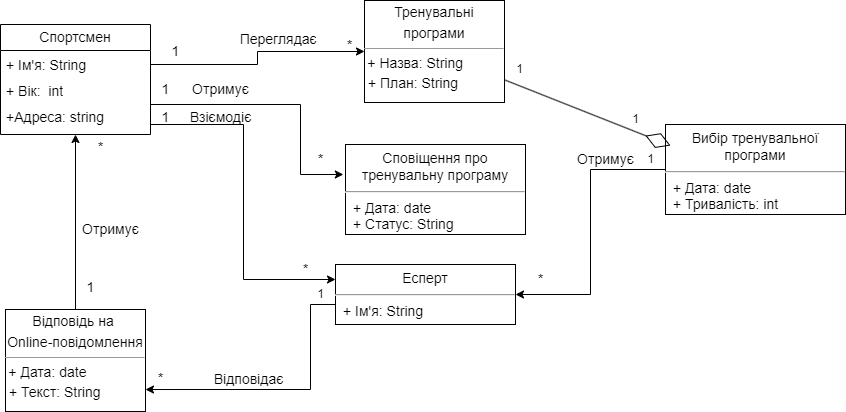

The diagram above was exported from draw.io. Its source (the exported page's mxGraphModel, read from the mxfile embedded in the PNG):
<mxGraphModel dx="1050" dy="574" grid="1" gridSize="10" guides="1" tooltips="1" connect="1" arrows="1" fold="1" page="1" pageScale="1" pageWidth="827" pageHeight="1169" math="0" shadow="0">
  <root>
    <mxCell id="0" />
    <mxCell id="1" parent="0" />
    <mxCell id="0k0r966J7VI7oezdHhZW-1" value="&lt;font style=&quot;font-size: 14px;&quot;&gt;Спортсмен&lt;/font&gt;" style="swimlane;fontStyle=0;childLayout=stackLayout;horizontal=1;startSize=26;fillColor=none;horizontalStack=0;resizeParent=1;resizeParentMax=0;resizeLast=0;collapsible=1;marginBottom=0;whiteSpace=wrap;html=1;" vertex="1" parent="1">
      <mxGeometry x="80" y="80" width="150" height="110" as="geometry">
        <mxRectangle x="80" y="80" width="100" height="30" as="alternateBounds" />
      </mxGeometry>
    </mxCell>
    <mxCell id="0k0r966J7VI7oezdHhZW-2" value="&lt;font style=&quot;font-size: 14px;&quot;&gt;+ Ім'я: String&lt;/font&gt;" style="text;strokeColor=none;fillColor=none;align=left;verticalAlign=top;spacingLeft=4;spacingRight=4;overflow=hidden;rotatable=0;points=[[0,0.5],[1,0.5]];portConstraint=eastwest;whiteSpace=wrap;html=1;" vertex="1" parent="0k0r966J7VI7oezdHhZW-1">
      <mxGeometry y="26" width="150" height="26" as="geometry" />
    </mxCell>
    <mxCell id="0k0r966J7VI7oezdHhZW-3" value="&lt;font style=&quot;font-size: 14px;&quot;&gt;+ Вік:&amp;nbsp; int&lt;/font&gt;" style="text;strokeColor=none;fillColor=none;align=left;verticalAlign=top;spacingLeft=4;spacingRight=4;overflow=hidden;rotatable=0;points=[[0,0.5],[1,0.5]];portConstraint=eastwest;whiteSpace=wrap;html=1;" vertex="1" parent="0k0r966J7VI7oezdHhZW-1">
      <mxGeometry y="52" width="150" height="26" as="geometry" />
    </mxCell>
    <mxCell id="0k0r966J7VI7oezdHhZW-4" value="&lt;font style=&quot;font-size: 14px;&quot;&gt;+Адреса: string&lt;/font&gt;" style="text;strokeColor=none;fillColor=none;align=left;verticalAlign=top;spacingLeft=4;spacingRight=4;overflow=hidden;rotatable=0;points=[[0,0.5],[1,0.5]];portConstraint=eastwest;whiteSpace=wrap;html=1;" vertex="1" parent="0k0r966J7VI7oezdHhZW-1">
      <mxGeometry y="78" width="150" height="32" as="geometry" />
    </mxCell>
    <mxCell id="0k0r966J7VI7oezdHhZW-8" value="&lt;p style=&quot;margin:0px;margin-top:4px;text-align:center;&quot;&gt;&lt;span style=&quot;font-size: 14px;&quot;&gt;Тренувальні&lt;/span&gt;&lt;/p&gt;&lt;p style=&quot;margin:0px;margin-top:4px;text-align:center;&quot;&gt;&lt;span style=&quot;font-size: 14px;&quot;&gt;програми&lt;/span&gt;&lt;/p&gt;&lt;hr size=&quot;1&quot;&gt;&lt;div style=&quot;height:2px;&quot;&gt;&amp;nbsp;&lt;font style=&quot;font-size: 14px;&quot;&gt;+ Назва: String&lt;/font&gt;&lt;/div&gt;&lt;div style=&quot;height:2px;&quot;&gt;&lt;font style=&quot;font-size: 14px;&quot;&gt;&lt;br&gt;&lt;/font&gt;&lt;/div&gt;&lt;div style=&quot;height:2px;&quot;&gt;&lt;font style=&quot;font-size: 14px;&quot;&gt;&lt;br&gt;&lt;/font&gt;&lt;/div&gt;&lt;div style=&quot;height:2px;&quot;&gt;&lt;font style=&quot;font-size: 14px;&quot;&gt;&lt;br&gt;&lt;/font&gt;&lt;/div&gt;&lt;div style=&quot;height:2px;&quot;&gt;&lt;font style=&quot;font-size: 14px;&quot;&gt;&lt;br&gt;&lt;/font&gt;&lt;/div&gt;&lt;div style=&quot;height:2px;&quot;&gt;&lt;font style=&quot;font-size: 14px;&quot;&gt;&lt;br&gt;&lt;/font&gt;&lt;/div&gt;&lt;div style=&quot;height:2px;&quot;&gt;&lt;font style=&quot;font-size: 14px;&quot;&gt;&lt;br&gt;&lt;/font&gt;&lt;/div&gt;&lt;div style=&quot;height:2px;&quot;&gt;&lt;font style=&quot;font-size: 14px;&quot;&gt;&lt;br&gt;&lt;/font&gt;&lt;/div&gt;&lt;div style=&quot;height:2px;&quot;&gt;&lt;font style=&quot;font-size: 14px;&quot;&gt;&lt;br&gt;&lt;/font&gt;&lt;/div&gt;&lt;div style=&quot;height:2px;&quot;&gt;&lt;font style=&quot;font-size: 14px;&quot;&gt;&lt;br&gt;&lt;/font&gt;&lt;/div&gt;&lt;div style=&quot;height:2px;&quot;&gt;&lt;font style=&quot;font-size: 14px;&quot;&gt;&amp;nbsp;+ План: String&lt;/font&gt;&lt;/div&gt;&lt;div style=&quot;height:2px;&quot;&gt;&lt;font style=&quot;font-size: 14px;&quot;&gt;&lt;br&gt;&lt;/font&gt;&lt;/div&gt;" style="verticalAlign=top;align=left;overflow=fill;fontSize=12;fontFamily=Helvetica;html=1;whiteSpace=wrap;" vertex="1" parent="1">
      <mxGeometry x="444" y="56" width="140" height="102" as="geometry" />
    </mxCell>
    <mxCell id="0k0r966J7VI7oezdHhZW-9" style="edgeStyle=orthogonalEdgeStyle;rounded=0;orthogonalLoop=1;jettySize=auto;html=1;entryX=0;entryY=0.5;entryDx=0;entryDy=0;" edge="1" parent="1" source="0k0r966J7VI7oezdHhZW-3" target="0k0r966J7VI7oezdHhZW-8">
      <mxGeometry relative="1" as="geometry">
        <Array as="points">
          <mxPoint x="230" y="120" />
          <mxPoint x="337" y="120" />
          <mxPoint x="337" y="107" />
        </Array>
      </mxGeometry>
    </mxCell>
    <mxCell id="0k0r966J7VI7oezdHhZW-10" value="&lt;font style=&quot;font-size: 14px;&quot;&gt;&amp;nbsp; &amp;nbsp; &amp;nbsp;Переглядає&lt;/font&gt;" style="text;html=1;align=center;verticalAlign=middle;resizable=0;points=[];autosize=1;strokeColor=none;fillColor=none;" vertex="1" parent="1">
      <mxGeometry x="287.5" y="80" width="120" height="30" as="geometry" />
    </mxCell>
    <mxCell id="0k0r966J7VI7oezdHhZW-39" style="edgeStyle=orthogonalEdgeStyle;rounded=0;orthogonalLoop=1;jettySize=auto;html=1;exitX=0;exitY=0.5;exitDx=0;exitDy=0;entryX=1;entryY=0.5;entryDx=0;entryDy=0;" edge="1" parent="1" source="0k0r966J7VI7oezdHhZW-11" target="0k0r966J7VI7oezdHhZW-28">
      <mxGeometry relative="1" as="geometry">
        <mxPoint x="600" y="350" as="targetPoint" />
        <Array as="points">
          <mxPoint x="670" y="225" />
          <mxPoint x="670" y="350" />
        </Array>
      </mxGeometry>
    </mxCell>
    <mxCell id="0k0r966J7VI7oezdHhZW-11" value="&lt;p style=&quot;margin: 6px 0px 0px; text-align: center; font-size: 14px;&quot;&gt;&lt;font style=&quot;font-size: 14px;&quot;&gt;Вибір тренувальної програми&lt;/font&gt;&lt;/p&gt;&lt;hr style=&quot;font-size: 14px;&quot;&gt;&lt;p style=&quot;margin: 0px 0px 0px 8px; font-size: 14px;&quot;&gt;&lt;font style=&quot;font-size: 14px;&quot;&gt;+ Дата: date&lt;br&gt;+ Тривалість: int&lt;/font&gt;&lt;/p&gt;" style="align=left;overflow=fill;html=1;dropTarget=0;whiteSpace=wrap;" vertex="1" parent="1">
      <mxGeometry x="745" y="180" width="180" height="90" as="geometry" />
    </mxCell>
    <mxCell id="0k0r966J7VI7oezdHhZW-13" value="&lt;font style=&quot;font-size: 14px;&quot;&gt;1&lt;/font&gt;" style="text;html=1;align=center;verticalAlign=middle;resizable=0;points=[];autosize=1;strokeColor=none;fillColor=none;" vertex="1" parent="1">
      <mxGeometry x="240" y="92" width="30" height="30" as="geometry" />
    </mxCell>
    <mxCell id="0k0r966J7VI7oezdHhZW-14" value="&lt;font style=&quot;font-size: 14px;&quot;&gt;*&lt;/font&gt;" style="text;html=1;align=center;verticalAlign=middle;resizable=0;points=[];autosize=1;strokeColor=none;fillColor=none;" vertex="1" parent="1">
      <mxGeometry x="414" y="86" width="30" height="30" as="geometry" />
    </mxCell>
    <mxCell id="0k0r966J7VI7oezdHhZW-19" value="1" style="text;html=1;align=center;verticalAlign=middle;resizable=0;points=[];autosize=1;strokeColor=none;fillColor=none;" vertex="1" parent="1">
      <mxGeometry x="584" y="110" width="30" height="30" as="geometry" />
    </mxCell>
    <mxCell id="0k0r966J7VI7oezdHhZW-20" value="1" style="text;html=1;align=center;verticalAlign=middle;resizable=0;points=[];autosize=1;strokeColor=none;fillColor=none;" vertex="1" parent="1">
      <mxGeometry x="700" y="160" width="30" height="30" as="geometry" />
    </mxCell>
    <mxCell id="0k0r966J7VI7oezdHhZW-21" value="&lt;p style=&quot;margin: 6px 0px 0px; text-align: center; font-size: 14px;&quot;&gt;&lt;font style=&quot;font-size: 14px;&quot;&gt;Сповіщення про тренувальну програму&lt;/font&gt;&lt;/p&gt;&lt;hr style=&quot;font-size: 14px;&quot;&gt;&lt;p style=&quot;margin: 0px 0px 0px 8px; font-size: 14px;&quot;&gt;&lt;font style=&quot;font-size: 14px;&quot;&gt;+ Дата: date&lt;br&gt;+ Статус: String&lt;/font&gt;&lt;/p&gt;" style="align=left;overflow=fill;html=1;dropTarget=0;whiteSpace=wrap;" vertex="1" parent="1">
      <mxGeometry x="425" y="200" width="180" height="90" as="geometry" />
    </mxCell>
    <mxCell id="0k0r966J7VI7oezdHhZW-22" value="&lt;font style=&quot;font-size: 14px;&quot;&gt;1&lt;/font&gt;" style="text;html=1;align=center;verticalAlign=middle;resizable=0;points=[];autosize=1;strokeColor=none;fillColor=none;" vertex="1" parent="1">
      <mxGeometry x="230" y="130" width="30" height="30" as="geometry" />
    </mxCell>
    <mxCell id="0k0r966J7VI7oezdHhZW-24" value="&lt;font style=&quot;font-size: 14px;&quot;&gt;Отримує&lt;/font&gt;" style="text;html=1;align=center;verticalAlign=middle;resizable=0;points=[];autosize=1;strokeColor=none;fillColor=none;" vertex="1" parent="1">
      <mxGeometry x="260" y="130" width="80" height="30" as="geometry" />
    </mxCell>
    <mxCell id="0k0r966J7VI7oezdHhZW-25" value="&lt;font style=&quot;font-size: 14px;&quot;&gt;*&lt;/font&gt;" style="text;html=1;align=center;verticalAlign=middle;resizable=0;points=[];autosize=1;strokeColor=none;fillColor=none;" vertex="1" parent="1">
      <mxGeometry x="385" y="200" width="30" height="30" as="geometry" />
    </mxCell>
    <mxCell id="0k0r966J7VI7oezdHhZW-28" value="&lt;p style=&quot;margin: 6px 0px 0px; text-align: center; font-size: 14px;&quot;&gt;Есперт&lt;/p&gt;&lt;hr style=&quot;font-size: 14px;&quot;&gt;&lt;p style=&quot;margin: 0px 0px 0px 8px; font-size: 14px;&quot;&gt;&lt;font style=&quot;font-size: 14px;&quot;&gt;+ Ім'я: String&lt;br&gt;&lt;/font&gt;&lt;/p&gt;" style="align=left;overflow=fill;html=1;dropTarget=0;whiteSpace=wrap;" vertex="1" parent="1">
      <mxGeometry x="415" y="320" width="180" height="60" as="geometry" />
    </mxCell>
    <mxCell id="0k0r966J7VI7oezdHhZW-32" style="edgeStyle=orthogonalEdgeStyle;rounded=0;orthogonalLoop=1;jettySize=auto;html=1;entryX=-0.012;entryY=0.413;entryDx=0;entryDy=0;entryPerimeter=0;" edge="1" parent="1">
      <mxGeometry relative="1" as="geometry">
        <mxPoint x="230" y="166.83" as="sourcePoint" />
        <mxPoint x="422.8399999999999" y="229.99999999999997" as="targetPoint" />
        <Array as="points">
          <mxPoint x="230" y="160" />
          <mxPoint x="380" y="160" />
          <mxPoint x="380" y="230" />
        </Array>
      </mxGeometry>
    </mxCell>
    <mxCell id="0k0r966J7VI7oezdHhZW-35" style="edgeStyle=orthogonalEdgeStyle;rounded=0;orthogonalLoop=1;jettySize=auto;html=1;entryX=0;entryY=0.25;entryDx=0;entryDy=0;" edge="1" parent="1" source="0k0r966J7VI7oezdHhZW-4" target="0k0r966J7VI7oezdHhZW-28">
      <mxGeometry relative="1" as="geometry">
        <Array as="points">
          <mxPoint x="323" y="180" />
          <mxPoint x="323" y="335" />
        </Array>
      </mxGeometry>
    </mxCell>
    <mxCell id="0k0r966J7VI7oezdHhZW-36" value="&lt;font style=&quot;font-size: 14px;&quot;&gt;1&lt;/font&gt;" style="text;html=1;align=center;verticalAlign=middle;resizable=0;points=[];autosize=1;strokeColor=none;fillColor=none;" vertex="1" parent="1">
      <mxGeometry x="230" y="158" width="30" height="30" as="geometry" />
    </mxCell>
    <mxCell id="0k0r966J7VI7oezdHhZW-37" value="&lt;span style=&quot;font-size: 14px;&quot;&gt;Взіємодіє&lt;/span&gt;" style="text;html=1;align=center;verticalAlign=middle;resizable=0;points=[];autosize=1;strokeColor=none;fillColor=none;" vertex="1" parent="1">
      <mxGeometry x="255" y="158" width="90" height="30" as="geometry" />
    </mxCell>
    <mxCell id="0k0r966J7VI7oezdHhZW-38" value="&lt;font style=&quot;font-size: 14px;&quot;&gt;*&lt;/font&gt;" style="text;html=1;align=center;verticalAlign=middle;resizable=0;points=[];autosize=1;strokeColor=none;fillColor=none;" vertex="1" parent="1">
      <mxGeometry x="370" y="310" width="30" height="30" as="geometry" />
    </mxCell>
    <mxCell id="0k0r966J7VI7oezdHhZW-40" value="&lt;font style=&quot;font-size: 14px;&quot;&gt;Отримує&lt;/font&gt;" style="text;html=1;align=center;verticalAlign=middle;resizable=0;points=[];autosize=1;strokeColor=none;fillColor=none;" vertex="1" parent="1">
      <mxGeometry x="645" y="200" width="80" height="30" as="geometry" />
    </mxCell>
    <mxCell id="0k0r966J7VI7oezdHhZW-42" value="" style="endArrow=diamondThin;endFill=0;endSize=24;html=1;rounded=0;entryX=1.167;entryY=0.013;entryDx=0;entryDy=0;entryPerimeter=0;" edge="1" parent="1">
      <mxGeometry width="160" relative="1" as="geometry">
        <mxPoint x="584" y="135.34925003177833" as="sourcePoint" />
        <mxPoint x="750.01" y="201.04" as="targetPoint" />
      </mxGeometry>
    </mxCell>
    <mxCell id="0k0r966J7VI7oezdHhZW-41" value="1" style="text;html=1;align=center;verticalAlign=middle;resizable=0;points=[];autosize=1;strokeColor=none;fillColor=none;" vertex="1" parent="1">
      <mxGeometry x="715" y="200" width="30" height="30" as="geometry" />
    </mxCell>
    <mxCell id="0k0r966J7VI7oezdHhZW-43" value="&lt;font style=&quot;font-size: 14px;&quot;&gt;*&lt;/font&gt;" style="text;html=1;align=center;verticalAlign=middle;resizable=0;points=[];autosize=1;strokeColor=none;fillColor=none;" vertex="1" parent="1">
      <mxGeometry x="605" y="320" width="30" height="30" as="geometry" />
    </mxCell>
    <mxCell id="0k0r966J7VI7oezdHhZW-44" value="&lt;p style=&quot;margin:0px;margin-top:4px;text-align:center;&quot;&gt;&lt;span style=&quot;font-size: 14px;&quot;&gt;Відповідь на&amp;nbsp;&lt;/span&gt;&lt;/p&gt;&lt;p style=&quot;margin:0px;margin-top:4px;text-align:center;&quot;&gt;&lt;font style=&quot;font-size: 14px;&quot;&gt;Online-повідомлення&lt;/font&gt;&lt;br&gt;&lt;/p&gt;&lt;hr size=&quot;1&quot;&gt;&lt;div style=&quot;height:2px;&quot;&gt;&amp;nbsp;&lt;font style=&quot;font-size: 14px;&quot;&gt;+ Дата: date&lt;/font&gt;&lt;/div&gt;&lt;div style=&quot;height:2px;&quot;&gt;&lt;font style=&quot;font-size: 14px;&quot;&gt;&lt;br&gt;&lt;/font&gt;&lt;/div&gt;&lt;div style=&quot;height:2px;&quot;&gt;&lt;font style=&quot;font-size: 14px;&quot;&gt;&lt;br&gt;&lt;/font&gt;&lt;/div&gt;&lt;div style=&quot;height:2px;&quot;&gt;&lt;font style=&quot;font-size: 14px;&quot;&gt;&lt;br&gt;&lt;/font&gt;&lt;/div&gt;&lt;div style=&quot;height:2px;&quot;&gt;&lt;font style=&quot;font-size: 14px;&quot;&gt;&lt;br&gt;&lt;/font&gt;&lt;/div&gt;&lt;div style=&quot;height:2px;&quot;&gt;&lt;font style=&quot;font-size: 14px;&quot;&gt;&lt;br&gt;&lt;/font&gt;&lt;/div&gt;&lt;div style=&quot;height:2px;&quot;&gt;&lt;font style=&quot;font-size: 14px;&quot;&gt;&lt;br&gt;&lt;/font&gt;&lt;/div&gt;&lt;div style=&quot;height:2px;&quot;&gt;&lt;font style=&quot;font-size: 14px;&quot;&gt;&lt;br&gt;&lt;/font&gt;&lt;/div&gt;&lt;div style=&quot;height:2px;&quot;&gt;&lt;font style=&quot;font-size: 14px;&quot;&gt;&lt;br&gt;&lt;/font&gt;&lt;/div&gt;&lt;div style=&quot;height:2px;&quot;&gt;&lt;font style=&quot;font-size: 14px;&quot;&gt;&lt;br&gt;&lt;/font&gt;&lt;/div&gt;&lt;div style=&quot;height:2px;&quot;&gt;&lt;font style=&quot;font-size: 14px;&quot;&gt;&amp;nbsp;+ Текст: String&lt;/font&gt;&lt;/div&gt;&lt;div style=&quot;height:2px;&quot;&gt;&lt;font style=&quot;font-size: 14px;&quot;&gt;&lt;br&gt;&lt;/font&gt;&lt;/div&gt;" style="verticalAlign=top;align=left;overflow=fill;fontSize=12;fontFamily=Helvetica;html=1;whiteSpace=wrap;" vertex="1" parent="1">
      <mxGeometry x="85" y="365" width="140" height="102" as="geometry" />
    </mxCell>
    <mxCell id="0k0r966J7VI7oezdHhZW-46" value="&lt;font style=&quot;font-size: 14px;&quot;&gt;*&lt;/font&gt;" style="text;html=1;align=center;verticalAlign=middle;resizable=0;points=[];autosize=1;strokeColor=none;fillColor=none;" vertex="1" parent="1">
      <mxGeometry x="225" y="419" width="30" height="30" as="geometry" />
    </mxCell>
    <mxCell id="0k0r966J7VI7oezdHhZW-47" style="edgeStyle=orthogonalEdgeStyle;rounded=0;orthogonalLoop=1;jettySize=auto;html=1;entryX=0;entryY=0.867;entryDx=0;entryDy=0;entryPerimeter=0;" edge="1" parent="1" source="0k0r966J7VI7oezdHhZW-28" target="0k0r966J7VI7oezdHhZW-46">
      <mxGeometry relative="1" as="geometry">
        <Array as="points">
          <mxPoint x="390" y="360" />
          <mxPoint x="390" y="445" />
        </Array>
      </mxGeometry>
    </mxCell>
    <mxCell id="0k0r966J7VI7oezdHhZW-48" value="1" style="text;html=1;align=center;verticalAlign=middle;resizable=0;points=[];autosize=1;strokeColor=none;fillColor=none;" vertex="1" parent="1">
      <mxGeometry x="385" y="335" width="30" height="30" as="geometry" />
    </mxCell>
    <mxCell id="0k0r966J7VI7oezdHhZW-49" value="&lt;font style=&quot;font-size: 14px;&quot;&gt;Відповідає&lt;/font&gt;" style="text;html=1;align=center;verticalAlign=middle;resizable=0;points=[];autosize=1;strokeColor=none;fillColor=none;" vertex="1" parent="1">
      <mxGeometry x="282.5" y="420" width="90" height="30" as="geometry" />
    </mxCell>
    <mxCell id="0k0r966J7VI7oezdHhZW-50" style="edgeStyle=orthogonalEdgeStyle;rounded=0;orthogonalLoop=1;jettySize=auto;html=1;entryX=0.5;entryY=1;entryDx=0;entryDy=0;entryPerimeter=0;" edge="1" parent="1" source="0k0r966J7VI7oezdHhZW-44" target="0k0r966J7VI7oezdHhZW-4">
      <mxGeometry relative="1" as="geometry" />
    </mxCell>
    <mxCell id="0k0r966J7VI7oezdHhZW-51" value="&lt;font style=&quot;font-size: 14px;&quot;&gt;Отримує&lt;/font&gt;" style="text;html=1;align=center;verticalAlign=middle;resizable=0;points=[];autosize=1;strokeColor=none;fillColor=none;" vertex="1" parent="1">
      <mxGeometry x="150" y="270" width="80" height="30" as="geometry" />
    </mxCell>
    <mxCell id="0k0r966J7VI7oezdHhZW-52" value="&lt;font style=&quot;font-size: 14px;&quot;&gt;1&lt;/font&gt;" style="text;html=1;align=center;verticalAlign=middle;resizable=0;points=[];autosize=1;strokeColor=none;fillColor=none;" vertex="1" parent="1">
      <mxGeometry x="155" y="328" width="30" height="30" as="geometry" />
    </mxCell>
    <mxCell id="0k0r966J7VI7oezdHhZW-53" value="&lt;font style=&quot;font-size: 14px;&quot;&gt;*&lt;/font&gt;" style="text;html=1;align=center;verticalAlign=middle;resizable=0;points=[];autosize=1;strokeColor=none;fillColor=none;" vertex="1" parent="1">
      <mxGeometry x="165" y="188" width="30" height="30" as="geometry" />
    </mxCell>
  </root>
</mxGraphModel>